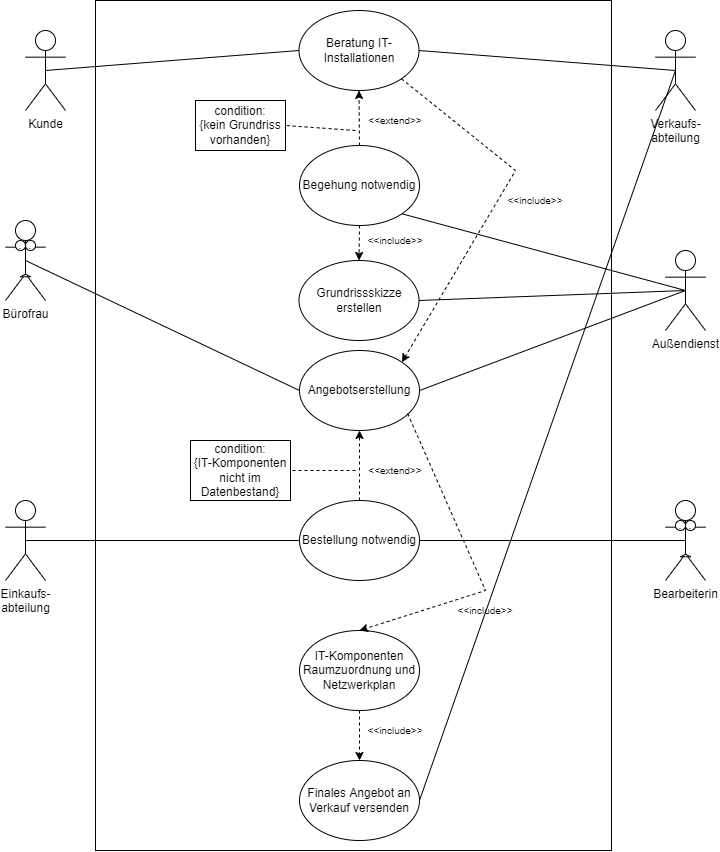

The diagram above was exported from draw.io. Its source (the exported page's mxGraphModel, read from the mxfile embedded in the PNG):
<mxGraphModel dx="1837" dy="1442" grid="1" gridSize="10" guides="1" tooltips="1" connect="1" arrows="1" fold="1" page="1" pageScale="1" pageWidth="827" pageHeight="1169" math="0" shadow="0">
  <root>
    <mxCell id="0" />
    <mxCell id="1" parent="0" />
    <mxCell id="5wKIgIa1wqz7exlYlZGo-2" value="" style="rounded=0;whiteSpace=wrap;html=1;" parent="1" vertex="1">
      <mxGeometry x="210" y="130" width="516" height="850" as="geometry" />
    </mxCell>
    <mxCell id="5wKIgIa1wqz7exlYlZGo-3" value="Bürofrau" style="shape=umlActor;verticalLabelPosition=bottom;verticalAlign=top;html=1;outlineConnect=0;" parent="1" vertex="1">
      <mxGeometry x="120" y="350" width="40" height="80" as="geometry" />
    </mxCell>
    <mxCell id="5wKIgIa1wqz7exlYlZGo-4" value="Verkaufs-&lt;br&gt;abteilung" style="shape=umlActor;verticalLabelPosition=bottom;verticalAlign=top;html=1;outlineConnect=0;" parent="1" vertex="1">
      <mxGeometry x="770" y="160" width="40" height="80" as="geometry" />
    </mxCell>
    <mxCell id="5wKIgIa1wqz7exlYlZGo-5" value="Kunde" style="shape=umlActor;verticalLabelPosition=bottom;verticalAlign=top;html=1;outlineConnect=0;" parent="1" vertex="1">
      <mxGeometry x="140" y="160" width="40" height="80" as="geometry" />
    </mxCell>
    <mxCell id="5wKIgIa1wqz7exlYlZGo-7" value="Außendienst" style="shape=umlActor;verticalLabelPosition=bottom;verticalAlign=top;html=1;outlineConnect=0;" parent="1" vertex="1">
      <mxGeometry x="780" y="380" width="40" height="80" as="geometry" />
    </mxCell>
    <mxCell id="5wKIgIa1wqz7exlYlZGo-12" value="." style="ellipse;whiteSpace=wrap;html=1;aspect=fixed;" parent="1" vertex="1">
      <mxGeometry x="130" y="370" width="10" height="10" as="geometry" />
    </mxCell>
    <mxCell id="5wKIgIa1wqz7exlYlZGo-13" value="." style="ellipse;whiteSpace=wrap;html=1;aspect=fixed;" parent="1" vertex="1">
      <mxGeometry x="140" y="370" width="10" height="10" as="geometry" />
    </mxCell>
    <mxCell id="5wKIgIa1wqz7exlYlZGo-14" value="" style="triangle;whiteSpace=wrap;html=1;rotation=-90;strokeWidth=1;" parent="1" vertex="1">
      <mxGeometry x="138.75" y="400" width="2.5" height="10" as="geometry" />
    </mxCell>
    <mxCell id="5wKIgIa1wqz7exlYlZGo-20" value="Beratung IT-Installationen" style="ellipse;whiteSpace=wrap;html=1;" parent="1" vertex="1">
      <mxGeometry x="413.5" y="140" width="120" height="80" as="geometry" />
    </mxCell>
    <mxCell id="5wKIgIa1wqz7exlYlZGo-21" value="" style="endArrow=none;html=1;rounded=0;entryX=0.5;entryY=0.5;entryDx=0;entryDy=0;entryPerimeter=0;exitX=0;exitY=0.5;exitDx=0;exitDy=0;" parent="1" source="5wKIgIa1wqz7exlYlZGo-20" target="5wKIgIa1wqz7exlYlZGo-5" edge="1">
      <mxGeometry width="50" height="50" relative="1" as="geometry">
        <mxPoint x="330" y="400" as="sourcePoint" />
        <mxPoint x="380" y="350" as="targetPoint" />
      </mxGeometry>
    </mxCell>
    <mxCell id="5wKIgIa1wqz7exlYlZGo-22" value="" style="endArrow=none;html=1;rounded=0;entryX=0.5;entryY=0.5;entryDx=0;entryDy=0;entryPerimeter=0;exitX=1;exitY=0.5;exitDx=0;exitDy=0;" parent="1" source="5wKIgIa1wqz7exlYlZGo-20" target="5wKIgIa1wqz7exlYlZGo-4" edge="1">
      <mxGeometry width="50" height="50" relative="1" as="geometry">
        <mxPoint x="240" y="410" as="sourcePoint" />
        <mxPoint x="290" y="360" as="targetPoint" />
      </mxGeometry>
    </mxCell>
    <mxCell id="5wKIgIa1wqz7exlYlZGo-24" value="Begehung notwendig" style="ellipse;whiteSpace=wrap;html=1;" parent="1" vertex="1">
      <mxGeometry x="414" y="275" width="120" height="80" as="geometry" />
    </mxCell>
    <mxCell id="5wKIgIa1wqz7exlYlZGo-29" value="" style="endArrow=classic;html=1;rounded=0;entryX=0.5;entryY=1;entryDx=0;entryDy=0;exitX=0.5;exitY=0;exitDx=0;exitDy=0;dashed=1;" parent="1" source="5wKIgIa1wqz7exlYlZGo-24" target="5wKIgIa1wqz7exlYlZGo-20" edge="1">
      <mxGeometry width="50" height="50" relative="1" as="geometry">
        <mxPoint x="560" y="360" as="sourcePoint" />
        <mxPoint x="610" y="310" as="targetPoint" />
      </mxGeometry>
    </mxCell>
    <mxCell id="5wKIgIa1wqz7exlYlZGo-32" value="&lt;span&gt;condition:&lt;br&gt;{kein Grundriss vorhanden}&lt;br&gt;&lt;/span&gt;" style="rounded=0;whiteSpace=wrap;html=1;strokeWidth=1;" parent="1" vertex="1">
      <mxGeometry x="310" y="230" width="90" height="50" as="geometry" />
    </mxCell>
    <mxCell id="5wKIgIa1wqz7exlYlZGo-33" value="" style="endArrow=none;html=1;rounded=0;dashed=1;entryX=1;entryY=0.5;entryDx=0;entryDy=0;" parent="1" target="5wKIgIa1wqz7exlYlZGo-32" edge="1">
      <mxGeometry width="50" height="50" relative="1" as="geometry">
        <mxPoint x="470" y="260" as="sourcePoint" />
        <mxPoint x="560" y="330" as="targetPoint" />
      </mxGeometry>
    </mxCell>
    <mxCell id="5wKIgIa1wqz7exlYlZGo-38" value="&lt;font style=&quot;font-size: 10px&quot;&gt;&amp;lt;&amp;lt;extend&amp;gt;&amp;gt;&lt;/font&gt;" style="text;html=1;strokeColor=none;fillColor=none;align=center;verticalAlign=middle;whiteSpace=wrap;rounded=0;" parent="1" vertex="1">
      <mxGeometry x="490" y="240" width="40" height="20" as="geometry" />
    </mxCell>
    <mxCell id="5wKIgIa1wqz7exlYlZGo-39" value="" style="endArrow=none;html=1;rounded=0;fontSize=10;entryX=0.5;entryY=0.5;entryDx=0;entryDy=0;entryPerimeter=0;exitX=1;exitY=1;exitDx=0;exitDy=0;" parent="1" source="5wKIgIa1wqz7exlYlZGo-24" target="5wKIgIa1wqz7exlYlZGo-7" edge="1">
      <mxGeometry width="50" height="50" relative="1" as="geometry">
        <mxPoint x="620" y="540" as="sourcePoint" />
        <mxPoint x="670" y="490" as="targetPoint" />
      </mxGeometry>
    </mxCell>
    <mxCell id="5wKIgIa1wqz7exlYlZGo-40" value="Grundrissskizze erstellen" style="ellipse;whiteSpace=wrap;html=1;" parent="1" vertex="1">
      <mxGeometry x="413.5" y="390" width="120" height="80" as="geometry" />
    </mxCell>
    <mxCell id="5wKIgIa1wqz7exlYlZGo-41" value="" style="endArrow=none;html=1;rounded=0;fontSize=10;entryX=0.5;entryY=0.5;entryDx=0;entryDy=0;entryPerimeter=0;exitX=1;exitY=0.5;exitDx=0;exitDy=0;" parent="1" source="5wKIgIa1wqz7exlYlZGo-40" target="5wKIgIa1wqz7exlYlZGo-7" edge="1">
      <mxGeometry width="50" height="50" relative="1" as="geometry">
        <mxPoint x="590" y="550" as="sourcePoint" />
        <mxPoint x="640" y="500" as="targetPoint" />
      </mxGeometry>
    </mxCell>
    <mxCell id="5wKIgIa1wqz7exlYlZGo-42" value="&lt;font style=&quot;font-size: 10px&quot;&gt;&amp;lt;&amp;lt;include&amp;gt;&amp;gt;&lt;/font&gt;" style="text;html=1;strokeColor=none;fillColor=none;align=center;verticalAlign=middle;whiteSpace=wrap;rounded=0;" parent="1" vertex="1">
      <mxGeometry x="490" y="360" width="40" height="20" as="geometry" />
    </mxCell>
    <mxCell id="5wKIgIa1wqz7exlYlZGo-43" value="" style="endArrow=classic;html=1;rounded=0;fontSize=10;exitX=0.5;exitY=1;exitDx=0;exitDy=0;dashed=1;" parent="1" source="5wKIgIa1wqz7exlYlZGo-24" target="5wKIgIa1wqz7exlYlZGo-40" edge="1">
      <mxGeometry width="50" height="50" relative="1" as="geometry">
        <mxPoint x="450" y="470" as="sourcePoint" />
        <mxPoint x="500" y="420" as="targetPoint" />
      </mxGeometry>
    </mxCell>
    <mxCell id="5wKIgIa1wqz7exlYlZGo-44" value="Angebotserstellung" style="ellipse;whiteSpace=wrap;html=1;" parent="1" vertex="1">
      <mxGeometry x="414" y="480" width="120" height="80" as="geometry" />
    </mxCell>
    <mxCell id="5wKIgIa1wqz7exlYlZGo-45" value="" style="endArrow=none;html=1;rounded=0;fontSize=10;exitX=0.5;exitY=0.5;exitDx=0;exitDy=0;exitPerimeter=0;entryX=0;entryY=0.5;entryDx=0;entryDy=0;" parent="1" source="5wKIgIa1wqz7exlYlZGo-3" target="5wKIgIa1wqz7exlYlZGo-44" edge="1">
      <mxGeometry width="50" height="50" relative="1" as="geometry">
        <mxPoint x="-10" y="530" as="sourcePoint" />
        <mxPoint x="40" y="480" as="targetPoint" />
      </mxGeometry>
    </mxCell>
    <mxCell id="5wKIgIa1wqz7exlYlZGo-52" value="Bestellung notwendig" style="ellipse;whiteSpace=wrap;html=1;" parent="1" vertex="1">
      <mxGeometry x="414" y="630" width="120" height="80" as="geometry" />
    </mxCell>
    <mxCell id="5wKIgIa1wqz7exlYlZGo-55" value="" style="endArrow=classic;html=1;rounded=0;exitX=0.5;exitY=0;exitDx=0;exitDy=0;entryX=0.5;entryY=1;entryDx=0;entryDy=0;dashed=1;" parent="1" source="5wKIgIa1wqz7exlYlZGo-52" target="5wKIgIa1wqz7exlYlZGo-44" edge="1">
      <mxGeometry width="50" height="50" relative="1" as="geometry">
        <mxPoint x="430" y="540" as="sourcePoint" />
        <mxPoint x="613.5" y="490" as="targetPoint" />
      </mxGeometry>
    </mxCell>
    <mxCell id="5wKIgIa1wqz7exlYlZGo-57" value="&lt;span&gt;condition:&lt;br&gt;{IT-Komponenten nicht im Datenbestand}&lt;br&gt;&lt;/span&gt;" style="rounded=0;whiteSpace=wrap;html=1;strokeWidth=1;" parent="1" vertex="1">
      <mxGeometry x="305" y="570" width="100" height="60" as="geometry" />
    </mxCell>
    <mxCell id="mw8kGiYwQ6MlDMhgn8S--2" value="&lt;font style=&quot;font-size: 10px&quot;&gt;&amp;lt;&amp;lt;extend&amp;gt;&amp;gt;&lt;/font&gt;" style="text;html=1;strokeColor=none;fillColor=none;align=center;verticalAlign=middle;whiteSpace=wrap;rounded=0;" parent="1" vertex="1">
      <mxGeometry x="490" y="590" width="40" height="20" as="geometry" />
    </mxCell>
    <mxCell id="mw8kGiYwQ6MlDMhgn8S--5" value="" style="endArrow=none;html=1;rounded=0;dashed=1;entryX=1;entryY=0.5;entryDx=0;entryDy=0;" parent="1" target="5wKIgIa1wqz7exlYlZGo-57" edge="1">
      <mxGeometry width="50" height="50" relative="1" as="geometry">
        <mxPoint x="470" y="600" as="sourcePoint" />
        <mxPoint x="420" y="620" as="targetPoint" />
      </mxGeometry>
    </mxCell>
    <mxCell id="mw8kGiYwQ6MlDMhgn8S--8" value="Einkaufs-&lt;br&gt;abteilung" style="shape=umlActor;verticalLabelPosition=bottom;verticalAlign=top;html=1;outlineConnect=0;" parent="1" vertex="1">
      <mxGeometry x="120" y="630" width="40" height="80" as="geometry" />
    </mxCell>
    <mxCell id="mw8kGiYwQ6MlDMhgn8S--12" value="" style="endArrow=none;html=1;rounded=0;fontSize=10;exitX=0.5;exitY=0.5;exitDx=0;exitDy=0;exitPerimeter=0;entryX=0;entryY=0.5;entryDx=0;entryDy=0;" parent="1" source="mw8kGiYwQ6MlDMhgn8S--8" target="5wKIgIa1wqz7exlYlZGo-52" edge="1">
      <mxGeometry width="50" height="50" relative="1" as="geometry">
        <mxPoint x="180" y="710" as="sourcePoint" />
        <mxPoint x="454" y="840" as="targetPoint" />
      </mxGeometry>
    </mxCell>
    <mxCell id="mw8kGiYwQ6MlDMhgn8S--13" value="Bearbeiterin" style="shape=umlActor;verticalLabelPosition=bottom;verticalAlign=top;html=1;outlineConnect=0;" parent="1" vertex="1">
      <mxGeometry x="780" y="630" width="40" height="80" as="geometry" />
    </mxCell>
    <mxCell id="mw8kGiYwQ6MlDMhgn8S--14" value="." style="ellipse;whiteSpace=wrap;html=1;aspect=fixed;" parent="1" vertex="1">
      <mxGeometry x="790" y="650" width="10" height="10" as="geometry" />
    </mxCell>
    <mxCell id="mw8kGiYwQ6MlDMhgn8S--15" value="." style="ellipse;whiteSpace=wrap;html=1;aspect=fixed;" parent="1" vertex="1">
      <mxGeometry x="800" y="650" width="10" height="10" as="geometry" />
    </mxCell>
    <mxCell id="mw8kGiYwQ6MlDMhgn8S--16" value="" style="triangle;whiteSpace=wrap;html=1;rotation=-90;strokeWidth=1;" parent="1" vertex="1">
      <mxGeometry x="798.75" y="680" width="2.5" height="10" as="geometry" />
    </mxCell>
    <mxCell id="mw8kGiYwQ6MlDMhgn8S--21" value="" style="endArrow=none;html=1;rounded=0;fontSize=10;exitX=1;exitY=0.5;exitDx=0;exitDy=0;entryX=0.5;entryY=0.5;entryDx=0;entryDy=0;entryPerimeter=0;" parent="1" source="5wKIgIa1wqz7exlYlZGo-52" target="mw8kGiYwQ6MlDMhgn8S--13" edge="1">
      <mxGeometry width="50" height="50" relative="1" as="geometry">
        <mxPoint x="459.9999999999999" y="750" as="sourcePoint" />
        <mxPoint x="733.9999999999989" y="750" as="targetPoint" />
      </mxGeometry>
    </mxCell>
    <mxCell id="mw8kGiYwQ6MlDMhgn8S--23" value="IT-Komponenten Raumzuordnung und Netzwerkplan" style="ellipse;whiteSpace=wrap;html=1;" parent="1" vertex="1">
      <mxGeometry x="414" y="760" width="120" height="80" as="geometry" />
    </mxCell>
    <mxCell id="mw8kGiYwQ6MlDMhgn8S--25" value="" style="endArrow=classic;html=1;rounded=0;fontSize=10;exitX=0.901;exitY=0.788;exitDx=0;exitDy=0;dashed=1;exitPerimeter=0;entryX=0.5;entryY=0;entryDx=0;entryDy=0;" parent="1" source="5wKIgIa1wqz7exlYlZGo-44" target="mw8kGiYwQ6MlDMhgn8S--23" edge="1">
      <mxGeometry width="50" height="50" relative="1" as="geometry">
        <mxPoint x="550.5" y="594.9999999999999" as="sourcePoint" />
        <mxPoint x="550" y="629.9999999999999" as="targetPoint" />
        <Array as="points">
          <mxPoint x="600" y="720" />
        </Array>
      </mxGeometry>
    </mxCell>
    <mxCell id="mw8kGiYwQ6MlDMhgn8S--26" value="&lt;font style=&quot;font-size: 10px&quot;&gt;&amp;lt;&amp;lt;include&amp;gt;&amp;gt;&lt;/font&gt;" style="text;html=1;strokeColor=none;fillColor=none;align=center;verticalAlign=middle;whiteSpace=wrap;rounded=0;" parent="1" vertex="1">
      <mxGeometry x="580" y="730" width="40" height="20" as="geometry" />
    </mxCell>
    <mxCell id="yZNL1zMfXke1zni_gdPQ-1" value="" style="endArrow=classic;html=1;rounded=0;fontSize=10;exitX=1;exitY=1;exitDx=0;exitDy=0;dashed=1;entryX=1;entryY=0;entryDx=0;entryDy=0;" edge="1" parent="1" source="5wKIgIa1wqz7exlYlZGo-20" target="5wKIgIa1wqz7exlYlZGo-44">
      <mxGeometry width="50" height="50" relative="1" as="geometry">
        <mxPoint x="484" y="365" as="sourcePoint" />
        <mxPoint x="483.5" y="400" as="targetPoint" />
        <Array as="points">
          <mxPoint x="630" y="300" />
        </Array>
      </mxGeometry>
    </mxCell>
    <mxCell id="yZNL1zMfXke1zni_gdPQ-3" value="&lt;font style=&quot;font-size: 10px&quot;&gt;&amp;lt;&amp;lt;include&amp;gt;&amp;gt;&lt;/font&gt;" style="text;html=1;strokeColor=none;fillColor=none;align=center;verticalAlign=middle;whiteSpace=wrap;rounded=0;" vertex="1" parent="1">
      <mxGeometry x="630" y="320" width="40" height="20" as="geometry" />
    </mxCell>
    <mxCell id="yZNL1zMfXke1zni_gdPQ-5" value="Finales Angebot an Verkauf versenden" style="ellipse;whiteSpace=wrap;html=1;" vertex="1" parent="1">
      <mxGeometry x="414" y="890" width="120" height="80" as="geometry" />
    </mxCell>
    <mxCell id="yZNL1zMfXke1zni_gdPQ-6" value="" style="endArrow=classic;html=1;rounded=0;fontSize=10;exitX=0.5;exitY=1;exitDx=0;exitDy=0;dashed=1;entryX=0.5;entryY=0;entryDx=0;entryDy=0;" edge="1" parent="1" source="mw8kGiYwQ6MlDMhgn8S--23" target="yZNL1zMfXke1zni_gdPQ-5">
      <mxGeometry width="50" height="50" relative="1" as="geometry">
        <mxPoint x="484" y="365" as="sourcePoint" />
        <mxPoint x="483.5" y="400" as="targetPoint" />
      </mxGeometry>
    </mxCell>
    <mxCell id="yZNL1zMfXke1zni_gdPQ-7" value="&lt;font style=&quot;font-size: 10px&quot;&gt;&amp;lt;&amp;lt;include&amp;gt;&amp;gt;&lt;/font&gt;" style="text;html=1;strokeColor=none;fillColor=none;align=center;verticalAlign=middle;whiteSpace=wrap;rounded=0;" vertex="1" parent="1">
      <mxGeometry x="490" y="850" width="40" height="20" as="geometry" />
    </mxCell>
    <mxCell id="yZNL1zMfXke1zni_gdPQ-8" value="" style="endArrow=none;html=1;rounded=0;entryX=0.5;entryY=0.5;entryDx=0;entryDy=0;entryPerimeter=0;exitX=1;exitY=0.5;exitDx=0;exitDy=0;" edge="1" parent="1" source="yZNL1zMfXke1zni_gdPQ-5" target="5wKIgIa1wqz7exlYlZGo-4">
      <mxGeometry width="50" height="50" relative="1" as="geometry">
        <mxPoint x="543.5" y="190" as="sourcePoint" />
        <mxPoint x="800" y="210" as="targetPoint" />
      </mxGeometry>
    </mxCell>
    <mxCell id="yZNL1zMfXke1zni_gdPQ-9" value="" style="endArrow=none;html=1;rounded=0;fontSize=10;entryX=0.5;entryY=0.5;entryDx=0;entryDy=0;entryPerimeter=0;exitX=1;exitY=0.5;exitDx=0;exitDy=0;" edge="1" parent="1" source="5wKIgIa1wqz7exlYlZGo-44" target="5wKIgIa1wqz7exlYlZGo-7">
      <mxGeometry width="50" height="50" relative="1" as="geometry">
        <mxPoint x="530" y="490" as="sourcePoint" />
        <mxPoint x="796.5" y="480" as="targetPoint" />
      </mxGeometry>
    </mxCell>
  </root>
</mxGraphModel>